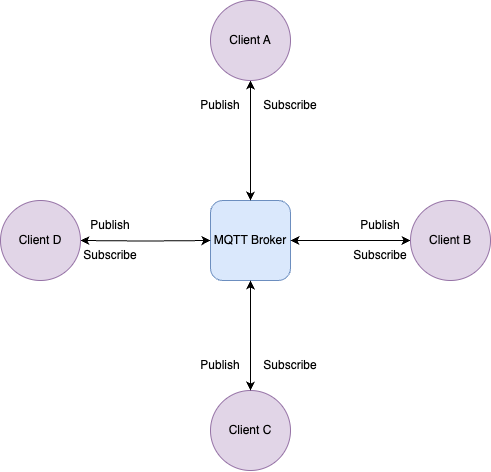

The diagram above was exported from draw.io. Its source (the exported page's mxGraphModel, read from the mxfile embedded in the PNG):
<mxGraphModel dx="1006" dy="535" grid="1" gridSize="10" guides="1" tooltips="1" connect="1" arrows="1" fold="1" page="1" pageScale="1" pageWidth="827" pageHeight="1169" math="0" shadow="0">
  <root>
    <mxCell id="0" />
    <mxCell id="1" parent="0" />
    <mxCell id="nEUxGIQjpZP5FPwdLbin-26" value="" style="group" vertex="1" connectable="0" parent="1">
      <mxGeometry x="110" y="20" width="490" height="470" as="geometry" />
    </mxCell>
    <mxCell id="nEUxGIQjpZP5FPwdLbin-1" value="MQTT Broker" style="rounded=1;whiteSpace=wrap;html=1;fillColor=#dae8fc;strokeColor=#6c8ebf;" vertex="1" parent="nEUxGIQjpZP5FPwdLbin-26">
      <mxGeometry x="210" y="200" width="80" height="80" as="geometry" />
    </mxCell>
    <mxCell id="nEUxGIQjpZP5FPwdLbin-10" style="edgeStyle=orthogonalEdgeStyle;rounded=0;orthogonalLoop=1;jettySize=auto;html=1;exitX=0.5;exitY=1;exitDx=0;exitDy=0;entryX=0.5;entryY=0;entryDx=0;entryDy=0;startArrow=classic;startFill=1;" edge="1" parent="nEUxGIQjpZP5FPwdLbin-26" source="nEUxGIQjpZP5FPwdLbin-2" target="nEUxGIQjpZP5FPwdLbin-1">
      <mxGeometry relative="1" as="geometry" />
    </mxCell>
    <mxCell id="nEUxGIQjpZP5FPwdLbin-2" value="Client A" style="ellipse;whiteSpace=wrap;html=1;aspect=fixed;fillColor=#e1d5e7;strokeColor=#9673a6;" vertex="1" parent="nEUxGIQjpZP5FPwdLbin-26">
      <mxGeometry x="210" width="80" height="80" as="geometry" />
    </mxCell>
    <mxCell id="nEUxGIQjpZP5FPwdLbin-9" style="edgeStyle=orthogonalEdgeStyle;rounded=0;orthogonalLoop=1;jettySize=auto;html=1;exitX=0;exitY=0.5;exitDx=0;exitDy=0;entryX=1;entryY=0.5;entryDx=0;entryDy=0;startArrow=classic;startFill=1;" edge="1" parent="nEUxGIQjpZP5FPwdLbin-26" source="nEUxGIQjpZP5FPwdLbin-3" target="nEUxGIQjpZP5FPwdLbin-1">
      <mxGeometry relative="1" as="geometry" />
    </mxCell>
    <mxCell id="nEUxGIQjpZP5FPwdLbin-3" value="Client B" style="ellipse;whiteSpace=wrap;html=1;aspect=fixed;fillColor=#e1d5e7;strokeColor=#9673a6;" vertex="1" parent="nEUxGIQjpZP5FPwdLbin-26">
      <mxGeometry x="410" y="200" width="80" height="80" as="geometry" />
    </mxCell>
    <mxCell id="nEUxGIQjpZP5FPwdLbin-4" value="Client C" style="ellipse;whiteSpace=wrap;html=1;aspect=fixed;fillColor=#e1d5e7;strokeColor=#9673a6;" vertex="1" parent="nEUxGIQjpZP5FPwdLbin-26">
      <mxGeometry x="210" y="390" width="80" height="80" as="geometry" />
    </mxCell>
    <mxCell id="nEUxGIQjpZP5FPwdLbin-11" style="edgeStyle=orthogonalEdgeStyle;rounded=0;orthogonalLoop=1;jettySize=auto;html=1;exitX=0.5;exitY=1;exitDx=0;exitDy=0;entryX=0.5;entryY=0;entryDx=0;entryDy=0;startArrow=classic;startFill=1;" edge="1" parent="nEUxGIQjpZP5FPwdLbin-26" source="nEUxGIQjpZP5FPwdLbin-1" target="nEUxGIQjpZP5FPwdLbin-4">
      <mxGeometry relative="1" as="geometry" />
    </mxCell>
    <mxCell id="nEUxGIQjpZP5FPwdLbin-8" style="edgeStyle=orthogonalEdgeStyle;rounded=0;orthogonalLoop=1;jettySize=auto;html=1;exitX=1;exitY=0.5;exitDx=0;exitDy=0;entryX=0;entryY=0.5;entryDx=0;entryDy=0;startArrow=classic;startFill=1;" edge="1" parent="nEUxGIQjpZP5FPwdLbin-26" target="nEUxGIQjpZP5FPwdLbin-1">
      <mxGeometry relative="1" as="geometry">
        <mxPoint x="80" y="240" as="sourcePoint" />
      </mxGeometry>
    </mxCell>
    <mxCell id="nEUxGIQjpZP5FPwdLbin-5" value="Client D" style="ellipse;whiteSpace=wrap;html=1;aspect=fixed;fillColor=#e1d5e7;strokeColor=#9673a6;" vertex="1" parent="nEUxGIQjpZP5FPwdLbin-26">
      <mxGeometry y="200" width="80" height="80" as="geometry" />
    </mxCell>
    <mxCell id="nEUxGIQjpZP5FPwdLbin-12" value="Publish" style="text;html=1;strokeColor=none;fillColor=none;align=center;verticalAlign=middle;whiteSpace=wrap;rounded=0;" vertex="1" parent="nEUxGIQjpZP5FPwdLbin-26">
      <mxGeometry x="80" y="210" width="60" height="30" as="geometry" />
    </mxCell>
    <mxCell id="nEUxGIQjpZP5FPwdLbin-17" value="Publish" style="text;html=1;strokeColor=none;fillColor=none;align=center;verticalAlign=middle;whiteSpace=wrap;rounded=0;" vertex="1" parent="nEUxGIQjpZP5FPwdLbin-26">
      <mxGeometry x="350" y="210" width="60" height="30" as="geometry" />
    </mxCell>
    <mxCell id="nEUxGIQjpZP5FPwdLbin-18" value="Subscribe" style="text;html=1;strokeColor=none;fillColor=none;align=center;verticalAlign=middle;whiteSpace=wrap;rounded=0;" vertex="1" parent="nEUxGIQjpZP5FPwdLbin-26">
      <mxGeometry x="80" y="240" width="60" height="30" as="geometry" />
    </mxCell>
    <mxCell id="nEUxGIQjpZP5FPwdLbin-20" value="Subscribe" style="text;html=1;strokeColor=none;fillColor=none;align=center;verticalAlign=middle;whiteSpace=wrap;rounded=0;" vertex="1" parent="nEUxGIQjpZP5FPwdLbin-26">
      <mxGeometry x="350" y="240" width="60" height="30" as="geometry" />
    </mxCell>
    <mxCell id="nEUxGIQjpZP5FPwdLbin-21" value="Subscribe" style="text;html=1;strokeColor=none;fillColor=none;align=center;verticalAlign=middle;whiteSpace=wrap;rounded=0;" vertex="1" parent="nEUxGIQjpZP5FPwdLbin-26">
      <mxGeometry x="260" y="350" width="60" height="30" as="geometry" />
    </mxCell>
    <mxCell id="nEUxGIQjpZP5FPwdLbin-22" value="Subscribe" style="text;html=1;strokeColor=none;fillColor=none;align=center;verticalAlign=middle;whiteSpace=wrap;rounded=0;" vertex="1" parent="nEUxGIQjpZP5FPwdLbin-26">
      <mxGeometry x="260" y="90" width="60" height="30" as="geometry" />
    </mxCell>
    <mxCell id="nEUxGIQjpZP5FPwdLbin-23" value="Publish" style="text;html=1;strokeColor=none;fillColor=none;align=center;verticalAlign=middle;whiteSpace=wrap;rounded=0;" vertex="1" parent="nEUxGIQjpZP5FPwdLbin-26">
      <mxGeometry x="190" y="90" width="60" height="30" as="geometry" />
    </mxCell>
    <mxCell id="nEUxGIQjpZP5FPwdLbin-25" value="Publish" style="text;html=1;strokeColor=none;fillColor=none;align=center;verticalAlign=middle;whiteSpace=wrap;rounded=0;" vertex="1" parent="nEUxGIQjpZP5FPwdLbin-26">
      <mxGeometry x="190" y="350" width="60" height="30" as="geometry" />
    </mxCell>
  </root>
</mxGraphModel>